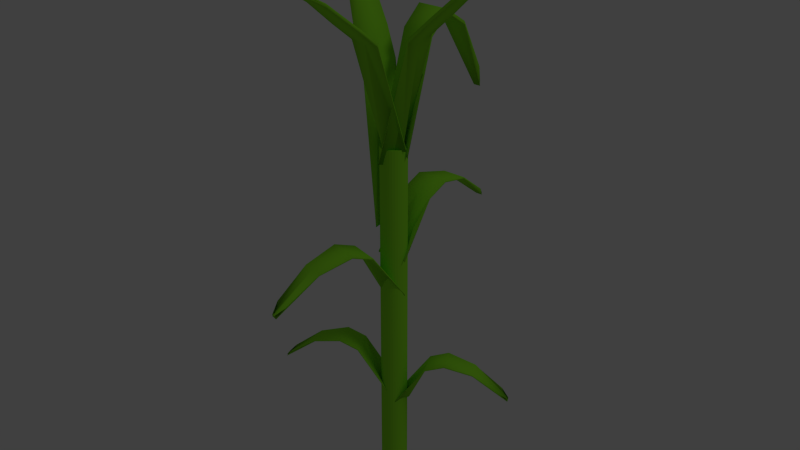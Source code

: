 # Source: maizeplant.blend  (saved by Blender 2.63.0; exported with 4.5.12 LTS)
import bpy
from mathutils import Matrix  # noqa: F401  (used for matrix-valued properties, if any)

bpy.ops.wm.read_factory_settings(use_empty=True)
scene = bpy.context.scene
scene.name = 'Scene'

# ---- collections
col_collection_1 = bpy.data.collections.new('Collection 1'); scene.collection.children.link(col_collection_1)

# ---- materials (node trees are filled in below, after node groups)
mat_material = bpy.data.materials.new('Material')
mat_material.alpha_threshold = 0.0
mat_material.use_transparent_shadow = False
mat_material.diffuse_color = (0.2932, 0.8, 0.03193, 1.0)
mat_material.roughness = 0.5
mat_material.line_color = (0.0, 0.0, 0.0, 1.0)

# ---- material node trees

# ---- world
world_world = bpy.data.worlds.new('World'); scene.world = world_world
world_world.color = (0.05088, 0.05088, 0.05088)
world_world.use_sun_shadow = False
world_world.sun_shadow_jitter_overblur = 0.0
world_world.cycles.sampling_method = 'MANUAL'
world_world.cycles.sample_map_resolution = 256

# ---- cameras
cam_camera = bpy.data.cameras.new('Camera')
cam_camera.clip_end = 100.0
cam_camera.lens = 35.0
cam_camera.sensor_width = 32.0
cam_camera.sensor_height = 18.0
cam_camera.ortho_scale = 7.314
cam_camera.dof.focus_distance = 0.0
cam_camera.dof.aperture_fstop = 128.0

# ---- lights
light_lamp = bpy.data.lights.new('Lamp', 'POINT')
light_lamp.transmission_factor = 0.0
light_lamp.cutoff_distance = 30.0
light_lamp.energy = 100.0
light_lamp.shadow_buffer_clip_start = 1.001
light_lamp.shadow_soft_size = 1.0
light_lamp.shadow_maximum_resolution = 0.006
light_lamp.use_absolute_resolution = True
light_lamp.cycles.use_multiple_importance_sampling = False

# ---- meshes
me_plane_008 = bpy.data.meshes.new('Plane.008')
me_plane_008.from_pydata([(-0.0046, 0.0183, 0.183), (-0.0046, -0.0183, 0.183), (0.1387, 0.004149, 0.4092), (0.1381, -0.003843, 0.4096), (0.05799, 0.0183, 0.344), (0.05799, -0.0183, 0.344), (0.05799, -0.0183, 0.3486), (0.05799, 0.0183, 0.3486), (0.1387, -0.004149, 0.4138), (0.1387, 0.004149, 0.4138), (-0.0046, -0.0183, 0.1876), (-0.0046, 0.0183, 0.1876), (0.0098, 4.452e-08, 0.183), (0.09382, -0.01372, 0.3785), (0.09382, 0.01372, 0.3785), (0.1387, 2.853e-07, 0.4092), (0.03389, 0.0183, 0.321), (0.03389, -0.0183, 0.321), (0.05799, 1.37e-07, 0.344), (0.05799, -0.0183, 0.3463), (0.03389, -0.0183, 0.3256), (-0.0046, -0.0183, 0.1853), (-0.0046, 0.0183, 0.1853), (0.03389, 0.0183, 0.3256), (0.05799, 0.0183, 0.3463), (0.1376, 0.00248, 0.4084), (0.1387, 2.853e-07, 0.4138), (0.1329, -0.005377, 0.4054), (0.09382, 0.01372, 0.3831), (0.09382, -0.01372, 0.3831), (0.0098, 4.452e-08, 0.1876), (0.05799, 1.37e-07, 0.3486), (0.03389, 9.076e-08, 0.321), (0.09382, 2.025e-07, 0.3785), (0.03389, -0.0183, 0.3233), (0.03389, 0.0183, 0.3233), (0.1387, 2.853e-07, 0.4115), (0.09382, 0.01372, 0.3808), (0.09382, -0.01372, 0.3808), (0.0098, 4.452e-08, 0.1853), (0.03389, 9.076e-08, 0.3256), (0.09382, 2.025e-07, 0.3831), (-0.01383, -0.01315, 0.1056), (0.004472, 0.01855, 0.1056), (-0.1308, 0.07074, 0.3809), (-0.1263, 0.07738, 0.3815), (-0.06803, 0.01815, 0.3016), (-0.04973, 0.04984, 0.3016), (-0.04973, 0.04984, 0.3072), (-0.06803, 0.01815, 0.3072), (-0.1267, 0.07792, 0.3865), (-0.1308, 0.07074, 0.3865), (0.004472, 0.01855, 0.1112), (-0.01383, -0.01315, 0.1112), (-0.01715, 0.0099, 0.1056), (-0.08305, 0.0638, 0.3436), (-0.09678, 0.04003, 0.3436), (-0.1287, 0.07433, 0.3809), (-0.04716, 0.006101, 0.2736), (-0.02886, 0.03779, 0.2736), (-0.05888, 0.03399, 0.3016), (-0.04973, 0.04984, 0.3044), (-0.02886, 0.03779, 0.2792), (0.004472, 0.01855, 0.1084), (-0.01383, -0.01315, 0.1084), (-0.04716, 0.006101, 0.2792), (-0.06803, 0.01815, 0.3044), (-0.1291, 0.07165, 0.38), (-0.1287, 0.07433, 0.3865), (-0.1211, 0.0761, 0.3764), (-0.09678, 0.04003, 0.3492), (-0.08305, 0.0638, 0.3492), (-0.01715, 0.0099, 0.1112), (-0.05888, 0.03399, 0.3072), (-0.03801, 0.02195, 0.2736), (-0.08991, 0.05191, 0.3436), (-0.02886, 0.03779, 0.2764), (-0.04716, 0.006101, 0.2764), (-0.1287, 0.07433, 0.3837), (-0.09678, 0.04003, 0.3464), (-0.08305, 0.0638, 0.3464), (-0.01715, 0.0099, 0.1084), (-0.03801, 0.02195, 0.2792), (-0.08991, 0.05191, 0.3492), (0.01776, -0.001592, 0.1981), (-0.0187, 0.001597, 0.1981), (-0.008823, -0.1431, 0.3947), (-0.01709, -0.1424, 0.3947), (0.0123, -0.06394, 0.3381), (-0.02415, -0.06075, 0.3381), (-0.02415, -0.06075, 0.3421), (0.0123, -0.06394, 0.3421), (-0.01709, -0.1424, 0.3987), (-0.008823, -0.1431, 0.3987), (-0.0187, 0.001597, 0.2021), (0.01776, -0.001592, 0.2021), (-0.001726, -0.01434, 0.1981), (-0.02272, -0.09685, 0.3681), (0.004622, -0.09924, 0.3681), (-0.01296, -0.1427, 0.3947), (0.0144, -0.03994, 0.3181), (-0.02205, -0.03675, 0.3181), (-0.005925, -0.06235, 0.3381), (-0.02415, -0.06075, 0.3401), (-0.02205, -0.03675, 0.3221), (-0.0187, 0.001597, 0.2001), (0.01776, -0.001592, 0.2001), (0.0144, -0.03994, 0.3221), (0.0123, -0.06394, 0.3401), (-0.01061, -0.1428, 0.4001), (-0.01296, -0.1427, 0.3987), (-0.01457, -0.1396, 0.3961), (0.004622, -0.09924, 0.3721), (-0.02272, -0.09685, 0.3721), (-0.001726, -0.01434, 0.2021), (-0.005925, -0.06235, 0.3421), (-0.003826, -0.03834, 0.3181), (-0.009049, -0.09805, 0.3681), (-0.02205, -0.03675, 0.3201), (0.0144, -0.03994, 0.3201), (-0.01296, -0.1427, 0.3967), (0.004622, -0.09924, 0.3701), (-0.02272, -0.09685, 0.3701), (-0.001726, -0.01434, 0.2001), (-0.003826, -0.03834, 0.3221), (-0.009049, -0.09805, 0.3721), (-0.0183, 0.0004001, 0.19), (0.0183, 0.0004001, 0.19), (-0.004149, 0.1437, 0.226), (0.004149, 0.1437, 0.226), (-0.0183, 0.06299, 0.33), (0.0183, 0.06299, 0.33), (0.0183, 0.06299, 0.334), (-0.0183, 0.06299, 0.334), (0.004149, 0.1437, 0.23), (-0.004149, 0.1437, 0.23), (0.0183, 0.0004001, 0.194), (-0.0183, 0.0004001, 0.194), (-6.519e-09, 0.0148, 0.19), (0.01372, 0.09882, 0.3082), (-0.01372, 0.09882, 0.3082), (0.0, 0.1437, 0.226), (-0.0183, 0.03889, 0.31), (0.0183, 0.03889, 0.31), (-6.519e-09, 0.06299, 0.33), (0.0183, 0.06299, 0.332), (0.0183, 0.03889, 0.314), (0.0183, 0.0004001, 0.192), (-0.0183, 0.0004001, 0.192), (-0.0183, 0.03889, 0.314), (-0.0183, 0.06299, 0.332), (-0.009149, 0.1347, 0.252), (0.0, 0.1437, 0.23), (0.009149, 0.1347, 0.252), (-0.01372, 0.09882, 0.3122), (0.01372, 0.09882, 0.3122), (-6.519e-09, 0.0148, 0.194), (-6.519e-09, 0.06299, 0.334), (-6.519e-09, 0.03889, 0.31), (-3.26e-09, 0.09882, 0.3082), (0.0183, 0.03889, 0.312), (-0.0183, 0.03889, 0.312), (0.0, 0.1437, 0.228), (-0.01372, 0.09882, 0.3102), (0.01372, 0.09882, 0.3102), (-6.519e-09, 0.0148, 0.192), (-6.519e-09, 0.03889, 0.314), (-3.26e-09, 0.09882, 0.3122), (0.001033, -0.01537, -0.09899), (-0.009934, 0.01177, -0.09899), (-0.1213, -0.05258, -0.0846), (-0.1238, -0.04642, -0.0846), (-0.05055, -0.03621, -0.043), (-0.06152, -0.009067, -0.043), (-0.06152, -0.009067, -0.0414), (-0.05055, -0.03621, -0.0414), (-0.1238, -0.04642, -0.083), (-0.1213, -0.05258, -0.083), (-0.009934, 0.01177, -0.09739), (0.001033, -0.01537, -0.09739), (-0.01632, -0.006593, -0.09899), (-0.08968, -0.02439, -0.05172), (-0.08146, -0.04475, -0.05172), (-0.1225, -0.0495, -0.0846), (-0.03069, -0.02819, -0.051), (-0.04166, -0.001044, -0.051), (-0.05603, -0.02264, -0.043), (-0.06152, -0.009067, -0.0422), (-0.04166, -0.001044, -0.0494), (-0.009934, 0.01177, -0.09819), (0.001033, -0.01537, -0.09819), (-0.03069, -0.02819, -0.0494), (-0.05055, -0.03621, -0.0422), (-0.1124, -0.05329, -0.0742), (-0.1225, -0.0495, -0.083), (-0.1178, -0.03972, -0.0742), (-0.08146, -0.04475, -0.05012), (-0.08968, -0.02439, -0.05012), (-0.01632, -0.006593, -0.09739), (-0.05603, -0.02264, -0.0414), (-0.03618, -0.01462, -0.051), (-0.08557, -0.03457, -0.05172), (-0.04166, -0.001044, -0.0502), (-0.03069, -0.02819, -0.0502), (-0.1225, -0.0495, -0.0838), (-0.08146, -0.04475, -0.05092), (-0.08968, -0.02439, -0.05092), (-0.01632, -0.006593, -0.09819), (-0.03618, -0.01462, -0.0494), (-0.08557, -0.03457, -0.05012), (-0.002102, 0.01526, -0.113), (0.01073, -0.01105, -0.113), (0.1173, 0.06091, -0.0986), (0.1202, 0.05494, -0.0986), (0.0479, 0.03965, -0.057), (0.06073, 0.01334, -0.057), (0.06073, 0.01334, -0.0554), (0.0479, 0.03965, -0.0554), (0.1202, 0.05494, -0.097), (0.1173, 0.06091, -0.097), (0.01073, -0.01105, -0.1114), (-0.002102, 0.01526, -0.1114), (0.01582, 0.007715, -0.113), (0.08776, 0.03059, -0.06572), (0.07814, 0.05032, -0.06572), (0.1188, 0.05793, -0.0986), (0.02865, 0.03026, -0.065), (0.04148, 0.003947, -0.065), (0.05432, 0.02649, -0.057), (0.06073, 0.01334, -0.0562), (0.04148, 0.003947, -0.0634), (0.01073, -0.01105, -0.1122), (-0.002102, 0.01526, -0.1122), (0.02865, 0.03026, -0.0634), (0.0479, 0.03965, -0.0562), (0.1084, 0.061, -0.0882), (0.1188, 0.05793, -0.097), (0.1148, 0.04784, -0.0882), (0.07814, 0.05032, -0.06412), (0.08776, 0.03059, -0.06412), (0.01582, 0.007715, -0.1114), (0.05432, 0.02649, -0.0554), (0.03507, 0.0171, -0.065), (0.08295, 0.04046, -0.06572), (0.04148, 0.003947, -0.0642), (0.02865, 0.03026, -0.0642), (0.1188, 0.05793, -0.0978), (0.07814, 0.05032, -0.06492), (0.08776, 0.03059, -0.06492), (0.01582, 0.007715, -0.1122), (0.03507, 0.0171, -0.0634), (0.08295, 0.04046, -0.06412), (0.0, 0.015, -0.2), (0.002926, 0.01471, -0.2), (0.00574, 0.01386, -0.2), (0.008334, 0.01247, -0.2), (0.01061, 0.01061, -0.2), (0.01247, 0.008334, -0.2), (0.01386, 0.00574, -0.2), (0.01471, 0.002926, -0.2), (0.015, 1.132e-09, -0.2), (0.01471, -0.002926, -0.2), (0.01386, -0.00574, -0.2), (0.01247, -0.008334, -0.2), (0.01061, -0.01061, -0.2), (0.008334, -0.01247, -0.2), (0.00574, -0.01386, -0.2), (0.002926, -0.01471, -0.2), (-4.888e-09, -0.015, -0.2), (-0.002926, -0.01471, -0.2), (-0.00574, -0.01386, -0.2), (-0.008334, -0.01247, -0.2), (-0.01061, -0.01061, -0.2), (-0.01247, -0.008334, -0.2), (-0.01386, -0.00574, -0.2), (-0.01471, -0.002926, -0.2), (-0.015, 1.448e-08, -0.2), (-0.01471, 0.002926, -0.2), (-0.01386, 0.00574, -0.2), (-0.01247, 0.008334, -0.2), (-0.01061, 0.01061, -0.2), (-0.008334, 0.01247, -0.2), (-0.00574, 0.01386, -0.2), (-0.002926, 0.01471, -0.2), (2.408e-08, 0.015, 0.2), (0.002926, 0.01471, 0.2), (0.00574, 0.01386, 0.2), (0.008334, 0.01247, 0.2), (0.01061, 0.01061, 0.2), (0.01247, 0.008334, 0.2), (0.01386, 0.00574, 0.2), (0.01471, 0.002926, 0.2), (0.015, -3.368e-08, 0.2), (0.01471, -0.002926, 0.2), (0.01386, -0.00574, 0.2), (0.01247, -0.008334, 0.2), (0.01061, -0.01061, 0.2), (0.008334, -0.01247, 0.2), (0.00574, -0.01386, 0.2), (0.002926, -0.01471, 0.2), (1.395e-08, -0.015, 0.2), (-0.002926, -0.01471, 0.2), (-0.00574, -0.01386, 0.2), (-0.008334, -0.01247, 0.2), (-0.01061, -0.01061, 0.2), (-0.01247, -0.008334, 0.2), (-0.01386, -0.00574, 0.2), (-0.01471, -0.002926, 0.2), (-0.015, -6.157e-08, 0.2), (-0.01471, 0.002926, 0.2), (-0.01386, 0.00574, 0.2), (-0.01247, 0.008333, 0.2), (-0.01061, 0.01061, 0.2), (-0.008334, 0.01247, 0.2), (-0.00574, 0.01386, 0.2), (-0.002926, 0.01471, 0.2), (0.0, 0.0, -0.2), (0.0, 0.0, 0.2), (0.01548, -0.00011, 0.02594), (-0.01846, 0.008982, 0.02594), (-0.03719, -0.1442, 0.04321), (-0.04489, -0.1421, 0.04321), (-0.001803, -0.06459, 0.09313), (-0.03574, -0.0555, 0.09313), (-0.03574, -0.0555, 0.09505), (-0.001803, -0.06459, 0.09505), (-0.04489, -0.1421, 0.04513), (-0.03719, -0.1442, 0.04513), (-0.01846, 0.008982, 0.02786), (0.01548, -0.00011, 0.02786), (-0.005466, -0.0104, 0.02594), (-0.04139, -0.09356, 0.08267), (-0.01594, -0.1004, 0.08267), (-0.04104, -0.1432, 0.04321), (0.004849, -0.03977, 0.08353), (-0.02908, -0.03068, 0.08353), (-0.01877, -0.06005, 0.09313), (-0.03574, -0.0555, 0.09409), (-0.02908, -0.03068, 0.08545), (-0.01846, 0.008982, 0.0269), (0.01548, -0.00011, 0.0269), (0.004849, -0.03977, 0.08545), (-0.001803, -0.06459, 0.09409), (-0.03007, -0.1362, 0.05569), (-0.04104, -0.1432, 0.04513), (-0.04704, -0.1316, 0.05569), (-0.01594, -0.1004, 0.08459), (-0.04139, -0.09356, 0.08459), (-0.005466, -0.0104, 0.02786), (-0.01877, -0.06005, 0.09505), (-0.01212, -0.03522, 0.08353), (-0.02866, -0.09697, 0.08267), (-0.02908, -0.03068, 0.08449), (0.004849, -0.03977, 0.08449), (-0.04104, -0.1432, 0.04417), (-0.01594, -0.1004, 0.08363), (-0.04139, -0.09356, 0.08363), (-0.005466, -0.0104, 0.0269), (-0.01212, -0.03522, 0.08545), (-0.02866, -0.09697, 0.08459), (-0.0183, -0.004, 0.07001), (0.0183, -0.004, 0.07001), (-0.004149, 0.1552, 0.088), (0.004149, 0.1552, 0.088), (-0.0183, 0.06554, 0.14), (0.0183, 0.06554, 0.14), (0.0183, 0.06554, 0.142), (-0.0183, 0.06554, 0.142), (0.004149, 0.1552, 0.09), (-0.004149, 0.1552, 0.09), (0.0183, -0.004, 0.07201), (-0.0183, -0.004, 0.07201), (-6.519e-09, 0.012, 0.07001), (0.01372, 0.1054, 0.1291), (-0.01372, 0.1054, 0.1291), (0.0, 0.1552, 0.088), (-0.0183, 0.03877, 0.13), (0.0183, 0.03877, 0.13), (-6.519e-09, 0.06554, 0.14), (0.0183, 0.06554, 0.141), (0.0183, 0.03877, 0.132), (0.0183, -0.004, 0.07101), (-0.0183, -0.004, 0.07101), (-0.0183, 0.03877, 0.132), (-0.0183, 0.06554, 0.141), (-0.009149, 0.1452, 0.101), (0.0, 0.1552, 0.09), (0.009149, 0.1452, 0.101), (-0.01372, 0.1054, 0.1311), (0.01372, 0.1054, 0.1311), (-6.519e-09, 0.012, 0.07201), (-6.519e-09, 0.06554, 0.142), (-6.519e-09, 0.03877, 0.13), (-3.26e-09, 0.1054, 0.1291), (0.0183, 0.03877, 0.131), (-0.0183, 0.03877, 0.131), (0.0, 0.1552, 0.089), (-0.01372, 0.1054, 0.1301), (0.01372, 0.1054, 0.1301), (-6.519e-09, 0.012, 0.07101), (-6.519e-09, 0.03877, 0.132), (-3.26e-09, 0.1054, 0.1311)], [], [(16, 4, 18, 32), (0, 16, 32, 12), (32, 18, 5, 17), (12, 32, 17, 1), (13, 5, 18, 33), (3, 13, 33, 15), (33, 18, 4, 14), (15, 33, 14, 2), (17, 5, 19, 34), (1, 17, 34, 21), (34, 19, 6, 20), (21, 34, 20, 10), (16, 0, 22, 35), (4, 16, 35, 24), (35, 22, 11, 23), (24, 35, 23, 7), (15, 2, 25, 36), (3, 15, 36, 27), (36, 25, 9, 26), (27, 36, 26, 8), (14, 4, 24, 37), (2, 14, 37, 25), (37, 24, 7, 28), (25, 37, 28, 9), (13, 3, 27, 38), (5, 13, 38, 19), (38, 27, 8, 29), (19, 38, 29, 6), (12, 1, 21, 39), (0, 12, 39, 22), (39, 21, 10, 30), (22, 39, 30, 11), (31, 7, 23, 40), (6, 31, 40, 20), (40, 23, 11, 30), (20, 40, 30, 10), (31, 6, 29, 41), (7, 31, 41, 28), (41, 29, 8, 26), (28, 41, 26, 9), (58, 46, 60, 74), (42, 58, 74, 54), (74, 60, 47, 59), (54, 74, 59, 43), (55, 47, 60, 75), (45, 55, 75, 57), (75, 60, 46, 56), (57, 75, 56, 44), (59, 47, 61, 76), (43, 59, 76, 63), (76, 61, 48, 62), (63, 76, 62, 52), (58, 42, 64, 77), (46, 58, 77, 66), (77, 64, 53, 65), (66, 77, 65, 49), (57, 44, 67, 78), (45, 57, 78, 69), (78, 67, 51, 68), (69, 78, 68, 50), (56, 46, 66, 79), (44, 56, 79, 67), (79, 66, 49, 70), (67, 79, 70, 51), (55, 45, 69, 80), (47, 55, 80, 61), (80, 69, 50, 71), (61, 80, 71, 48), (54, 43, 63, 81), (42, 54, 81, 64), (81, 63, 52, 72), (64, 81, 72, 53), (73, 49, 65, 82), (48, 73, 82, 62), (82, 65, 53, 72), (62, 82, 72, 52), (73, 48, 71, 83), (49, 73, 83, 70), (83, 71, 50, 68), (70, 83, 68, 51), (100, 88, 102, 116), (84, 100, 116, 96), (116, 102, 89, 101), (96, 116, 101, 85), (97, 89, 102, 117), (87, 97, 117, 99), (117, 102, 88, 98), (99, 117, 98, 86), (101, 89, 103, 118), (85, 101, 118, 105), (118, 103, 90, 104), (105, 118, 104, 94), (100, 84, 106, 119), (88, 100, 119, 108), (119, 106, 95, 107), (108, 119, 107, 91), (99, 86, 109, 120), (87, 99, 120, 111), (120, 109, 93, 110), (111, 120, 110, 92), (98, 88, 108, 121), (86, 98, 121, 109), (121, 108, 91, 112), (109, 121, 112, 93), (97, 87, 111, 122), (89, 97, 122, 103), (122, 111, 92, 113), (103, 122, 113, 90), (96, 85, 105, 123), (84, 96, 123, 106), (123, 105, 94, 114), (106, 123, 114, 95), (115, 91, 107, 124), (90, 115, 124, 104), (124, 107, 95, 114), (104, 124, 114, 94), (115, 90, 113, 125), (91, 115, 125, 112), (125, 113, 92, 110), (112, 125, 110, 93), (142, 130, 144, 158), (126, 142, 158, 138), (158, 144, 131, 143), (138, 158, 143, 127), (139, 131, 144, 159), (129, 139, 159, 141), (159, 144, 130, 140), (141, 159, 140, 128), (143, 131, 145, 160), (127, 143, 160, 147), (160, 145, 132, 146), (147, 160, 146, 136), (142, 126, 148, 161), (130, 142, 161, 150), (161, 148, 137, 149), (150, 161, 149, 133), (141, 128, 151, 162), (129, 141, 162, 153), (162, 151, 135, 152), (153, 162, 152, 134), (140, 130, 150, 163), (128, 140, 163, 151), (163, 150, 133, 154), (151, 163, 154, 135), (139, 129, 153, 164), (131, 139, 164, 145), (164, 153, 134, 155), (145, 164, 155, 132), (138, 127, 147, 165), (126, 138, 165, 148), (165, 147, 136, 156), (148, 165, 156, 137), (157, 133, 149, 166), (132, 157, 166, 146), (166, 149, 137, 156), (146, 166, 156, 136), (157, 132, 155, 167), (133, 157, 167, 154), (167, 155, 134, 152), (154, 167, 152, 135), (184, 172, 186, 200), (168, 184, 200, 180), (200, 186, 173, 185), (180, 200, 185, 169), (181, 173, 186, 201), (171, 181, 201, 183), (201, 186, 172, 182), (183, 201, 182, 170), (185, 173, 187, 202), (169, 185, 202, 189), (202, 187, 174, 188), (189, 202, 188, 178), (184, 168, 190, 203), (172, 184, 203, 192), (203, 190, 179, 191), (192, 203, 191, 175), (183, 170, 193, 204), (171, 183, 204, 195), (204, 193, 177, 194), (195, 204, 194, 176), (182, 172, 192, 205), (170, 182, 205, 193), (205, 192, 175, 196), (193, 205, 196, 177), (181, 171, 195, 206), (173, 181, 206, 187), (206, 195, 176, 197), (187, 206, 197, 174), (180, 169, 189, 207), (168, 180, 207, 190), (207, 189, 178, 198), (190, 207, 198, 179), (199, 175, 191, 208), (174, 199, 208, 188), (208, 191, 179, 198), (188, 208, 198, 178), (199, 174, 197, 209), (175, 199, 209, 196), (209, 197, 176, 194), (196, 209, 194, 177), (226, 214, 228, 242), (210, 226, 242, 222), (242, 228, 215, 227), (222, 242, 227, 211), (223, 215, 228, 243), (213, 223, 243, 225), (243, 228, 214, 224), (225, 243, 224, 212), (227, 215, 229, 244), (211, 227, 244, 231), (244, 229, 216, 230), (231, 244, 230, 220), (226, 210, 232, 245), (214, 226, 245, 234), (245, 232, 221, 233), (234, 245, 233, 217), (225, 212, 235, 246), (213, 225, 246, 237), (246, 235, 219, 236), (237, 246, 236, 218), (224, 214, 234, 247), (212, 224, 247, 235), (247, 234, 217, 238), (235, 247, 238, 219), (223, 213, 237, 248), (215, 223, 248, 229), (248, 237, 218, 239), (229, 248, 239, 216), (222, 211, 231, 249), (210, 222, 249, 232), (249, 231, 220, 240), (232, 249, 240, 221), (241, 217, 233, 250), (216, 241, 250, 230), (250, 233, 221, 240), (230, 250, 240, 220), (241, 216, 239, 251), (217, 241, 251, 238), (251, 239, 218, 236), (238, 251, 236, 219), (316, 252, 253), (317, 285, 284), (316, 253, 254), (317, 286, 285), (316, 254, 255), (317, 287, 286), (316, 255, 256), (317, 288, 287), (316, 256, 257), (317, 289, 288), (316, 257, 258), (317, 290, 289), (316, 258, 259), (317, 291, 290), (316, 259, 260), (317, 292, 291), (316, 260, 261), (317, 293, 292), (316, 261, 262), (317, 294, 293), (316, 262, 263), (317, 295, 294), (316, 263, 264), (317, 296, 295), (316, 264, 265), (317, 297, 296), (316, 265, 266), (317, 298, 297), (316, 266, 267), (317, 299, 298), (316, 267, 268), (317, 300, 299), (316, 268, 269), (317, 301, 300), (316, 269, 270), (317, 302, 301), (316, 270, 271), (317, 303, 302), (316, 271, 272), (317, 304, 303), (316, 272, 273), (317, 305, 304), (316, 273, 274), (317, 306, 305), (316, 274, 275), (317, 307, 306), (316, 275, 276), (317, 308, 307), (316, 276, 277), (317, 309, 308), (316, 277, 278), (317, 310, 309), (316, 278, 279), (317, 311, 310), (316, 279, 280), (317, 312, 311), (316, 280, 281), (317, 313, 312), (316, 281, 282), (317, 314, 313), (316, 282, 283), (317, 315, 314), (283, 252, 316), (317, 284, 315), (252, 284, 285, 253), (253, 285, 286, 254), (254, 286, 287, 255), (255, 287, 288, 256), (256, 288, 289, 257), (257, 289, 290, 258), (258, 290, 291, 259), (259, 291, 292, 260), (260, 292, 293, 261), (261, 293, 294, 262), (262, 294, 295, 263), (263, 295, 296, 264), (264, 296, 297, 265), (265, 297, 298, 266), (266, 298, 299, 267), (267, 299, 300, 268), (268, 300, 301, 269), (269, 301, 302, 270), (270, 302, 303, 271), (271, 303, 304, 272), (272, 304, 305, 273), (273, 305, 306, 274), (274, 306, 307, 275), (275, 307, 308, 276), (276, 308, 309, 277), (277, 309, 310, 278), (278, 310, 311, 279), (279, 311, 312, 280), (280, 312, 313, 281), (281, 313, 314, 282), (282, 314, 315, 283), (284, 252, 283, 315), (334, 322, 336, 350), (318, 334, 350, 330), (350, 336, 323, 335), (330, 350, 335, 319), (331, 323, 336, 351), (321, 331, 351, 333), (351, 336, 322, 332), (333, 351, 332, 320), (335, 323, 337, 352), (319, 335, 352, 339), (352, 337, 324, 338), (339, 352, 338, 328), (334, 318, 340, 353), (322, 334, 353, 342), (353, 340, 329, 341), (342, 353, 341, 325), (333, 320, 343, 354), (321, 333, 354, 345), (354, 343, 327, 344), (345, 354, 344, 326), (332, 322, 342, 355), (320, 332, 355, 343), (355, 342, 325, 346), (343, 355, 346, 327), (331, 321, 345, 356), (323, 331, 356, 337), (356, 345, 326, 347), (337, 356, 347, 324), (330, 319, 339, 357), (318, 330, 357, 340), (357, 339, 328, 348), (340, 357, 348, 329), (349, 325, 341, 358), (324, 349, 358, 338), (358, 341, 329, 348), (338, 358, 348, 328), (349, 324, 347, 359), (325, 349, 359, 346), (359, 347, 326, 344), (346, 359, 344, 327), (376, 364, 378, 392), (360, 376, 392, 372), (392, 378, 365, 377), (372, 392, 377, 361), (373, 365, 378, 393), (363, 373, 393, 375), (393, 378, 364, 374), (375, 393, 374, 362), (377, 365, 379, 394), (361, 377, 394, 381), (394, 379, 366, 380), (381, 394, 380, 370), (376, 360, 382, 395), (364, 376, 395, 384), (395, 382, 371, 383), (384, 395, 383, 367), (375, 362, 385, 396), (363, 375, 396, 387), (396, 385, 369, 386), (387, 396, 386, 368), (374, 364, 384, 397), (362, 374, 397, 385), (397, 384, 367, 388), (385, 397, 388, 369), (373, 363, 387, 398), (365, 373, 398, 379), (398, 387, 368, 389), (379, 398, 389, 366), (372, 361, 381, 399), (360, 372, 399, 382), (399, 381, 370, 390), (382, 399, 390, 371), (391, 367, 383, 400), (366, 391, 400, 380), (400, 383, 371, 390), (380, 400, 390, 370), (391, 366, 389, 401), (367, 391, 401, 388), (401, 389, 368, 386), (388, 401, 386, 369)])
me_plane_008.polygons.foreach_set('use_smooth', [1, 1, 1, 1, 1, 1, 1, 1, 1, 1, 1, 1, 1, 1, 1, 1, 1, 1, 1, 1, 1, 1, 1, 1, 1, 1, 1, 1, 1, 1, 1, 1, 1, 1, 1, 1, 1, 1, 1, 1, 1, 1, 1, 1, 1, 1, 1, 1, 1, 1, 1, 1, 1, 1, 1, 1, 1, 1, 1, 1, 1, 1, 1, 1, 1, 1, 1, 1, 1, 1, 1, 1, 1, 1, 1, 1, 1, 1, 1, 1, 1, 1, 1, 1, 1, 1, 1, 1, 1, 1, 1, 1, 1, 1, 1, 1, 1, 1, 1, 1, 1, 1, 1, 1, 1, 1, 1, 1, 1, 1, 1, 1, 1, 1, 1, 1, 1, 1, 1, 1, 1, 1, 1, 1, 1, 1, 1, 1, 1, 1, 1, 1, 1, 1, 1, 1, 1, 1, 1, 1, 1, 1, 1, 1, 1, 1, 1, 1, 1, 1, 1, 1, 1, 1, 1, 1, 1, 1, 1, 1, 1, 1, 1, 1, 1, 1, 1, 1, 1, 1, 1, 1, 1, 1, 1, 1, 1, 1, 1, 1, 1, 1, 1, 1, 1, 1, 1, 1, 1, 1, 1, 1, 1, 1, 1, 1, 1, 1, 1, 1, 1, 1, 1, 1, 1, 1, 1, 1, 1, 1, 1, 1, 1, 1, 1, 1, 1, 1, 1, 1, 1, 1, 1, 1, 1, 1, 1, 1, 1, 1, 1, 1, 1, 1, 1, 1, 1, 1, 1, 1, 0, 0, 0, 0, 0, 0, 0, 0, 0, 0, 0, 0, 0, 0, 0, 0, 0, 0, 0, 0, 0, 0, 0, 0, 0, 0, 0, 0, 0, 0, 0, 0, 0, 0, 0, 0, 0, 0, 0, 0, 0, 0, 0, 0, 0, 0, 0, 0, 0, 0, 0, 0, 0, 0, 0, 0, 0, 0, 0, 0, 0, 0, 0, 0, 0, 0, 0, 0, 0, 0, 0, 0, 0, 0, 0, 0, 0, 0, 0, 0, 0, 0, 0, 0, 0, 0, 0, 0, 0, 0, 0, 0, 0, 0, 0, 0, 1, 1, 1, 1, 1, 1, 1, 1, 1, 1, 1, 1, 1, 1, 1, 1, 1, 1, 1, 1, 1, 1, 1, 1, 1, 1, 1, 1, 1, 1, 1, 1, 1, 1, 1, 1, 1, 1, 1, 1, 1, 1, 1, 1, 1, 1, 1, 1, 1, 1, 1, 1, 1, 1, 1, 1, 1, 1, 1, 1, 1, 1, 1, 1, 1, 1, 1, 1, 1, 1, 1, 1, 1, 1, 1, 1, 1, 1, 1, 1])
me_plane_008.materials.append(mat_material)
me_plane_008.use_remesh_preserve_volume = False
me_plane_008.use_remesh_preserve_attributes = False
me_plane_008.use_mirror_vertex_groups = False
me_plane_008.update()

# ---- objects
ob_plane_008 = bpy.data.objects.new('Plane.008', me_plane_008)
ob_lamp = bpy.data.objects.new('Lamp', light_lamp)
ob_camera = bpy.data.objects.new('Camera', cam_camera)

# ---- transforms, parenting, visibility, modifiers, constraints
ob_plane_008.location = (0.0, 0.0, 0.2)
ob_plane_008.lineart.crease_threshold = 0.0
ob_lamp.location = (4.076, 1.005, 5.904)
ob_lamp.rotation_euler = (0.6503, 0.05522, 1.866)
ob_lamp.lock_rotations_4d = False
ob_lamp.empty_display_type = 'ARROWS'
ob_lamp.color = (0.0, 0.0, 0.0, 0.0)
ob_lamp.lineart.crease_threshold = 0.0
ob_camera.location = (7.481, -6.508, 5.344)
ob_camera.rotation_euler = (1.109, 0.01082, 0.8149)
ob_camera.lock_rotations_4d = False
ob_camera.empty_display_type = 'ARROWS'
ob_camera.color = (0.0, 0.0, 0.0, 0.0)
ob_camera.display_type = 'WIRE'
ob_camera.lineart.crease_threshold = 0.0

# ---- collection membership
col_collection_1.objects.link(ob_plane_008)
col_collection_1.objects.link(ob_lamp)
col_collection_1.objects.link(ob_camera)

# ---- scene / render settings (as saved in the file)
scene.frame_start = 1; scene.frame_end = 250; scene.frame_set(185)
scene.render.engine = 'BLENDER_EEVEE_NEXT'
scene.render.image_settings.color_mode = 'RGB'
scene.render.image_settings.compression = 90
scene.render.resolution_percentage = 50
scene.render.dither_intensity = 0.0
scene.render.bake_margin = 2
scene.render.bake_bias = 0.0
scene.cycles.use_denoising = False
scene.cycles.samples = 10
scene.cycles.sampling_pattern = 'TABULATED_SOBOL'
scene.cycles.light_sampling_threshold = 0.0
scene.cycles.use_adaptive_sampling = False
scene.cycles.use_light_tree = False
scene.cycles.blur_glossy = 0.0
scene.cycles.volume_bounces = 1
scene.cycles.pixel_filter_type = 'GAUSSIAN'
scene.cycles.sample_clamp_indirect = 0.0
scene.view_settings.view_transform = 'Standard'
bpy.context.view_layer.update()

# ---- added for rendering (the .blend has no active camera): camera
cam_auto = bpy.data.cameras.new('AutoCamera')
cam_auto.lens = 50.0
cam_auto.sensor_width = 36.0
cam_auto.clip_end = 1000.0
ob_auto_camera = bpy.data.objects.new('AutoCamera', cam_auto)
scene.collection.objects.link(ob_auto_camera)
ob_auto_camera.location = (0.683164, -0.809601, 0.850277)
ob_auto_camera.rotation_euler = (1.09748, -7.21219e-08, 0.694738)
scene.camera = ob_auto_camera
bpy.context.view_layer.update()
